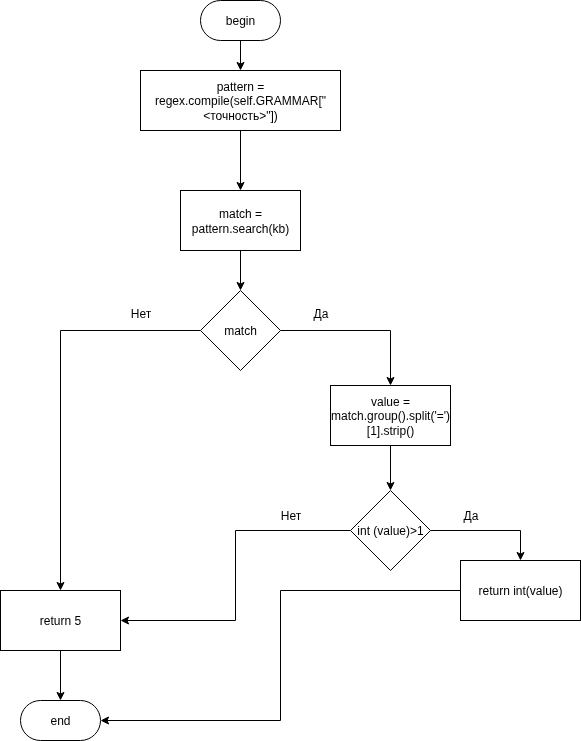

The diagram above was exported from draw.io. Its source (the exported page's mxGraphModel, read from the mxfile embedded in the PNG):
<mxGraphModel dx="1426" dy="848" grid="1" gridSize="10" guides="1" tooltips="1" connect="1" arrows="1" fold="1" page="1" pageScale="1" pageWidth="827" pageHeight="1169" math="0" shadow="0">
  <root>
    <mxCell id="0" />
    <mxCell id="1" parent="0" />
    <mxCell id="Xz4LlltZn3M_5XzIsdtA-1" style="edgeStyle=orthogonalEdgeStyle;rounded=0;orthogonalLoop=1;jettySize=auto;html=1;entryX=0.5;entryY=0;entryDx=0;entryDy=0;" parent="1" source="Xz4LlltZn3M_5XzIsdtA-2" edge="1">
      <mxGeometry relative="1" as="geometry">
        <mxPoint x="250" y="210" as="targetPoint" />
      </mxGeometry>
    </mxCell>
    <mxCell id="Xz4LlltZn3M_5XzIsdtA-2" value="begin" style="rounded=1;whiteSpace=wrap;html=1;arcSize=50;" parent="1" vertex="1">
      <mxGeometry x="210" y="140" width="80" height="40" as="geometry" />
    </mxCell>
    <mxCell id="Xz4LlltZn3M_5XzIsdtA-3" value="end" style="rounded=1;whiteSpace=wrap;html=1;arcSize=50;" parent="1" vertex="1">
      <mxGeometry x="30" y="840" width="80" height="40" as="geometry" />
    </mxCell>
    <mxCell id="Xz4LlltZn3M_5XzIsdtA-4" style="edgeStyle=orthogonalEdgeStyle;rounded=0;orthogonalLoop=1;jettySize=auto;html=1;entryX=0.5;entryY=0;entryDx=0;entryDy=0;" parent="1" source="Xz4LlltZn3M_5XzIsdtA-5" target="Xz4LlltZn3M_5XzIsdtA-7" edge="1">
      <mxGeometry relative="1" as="geometry" />
    </mxCell>
    <mxCell id="Xz4LlltZn3M_5XzIsdtA-5" value="pattern = regex.compile(self.GRAMMAR[&quot;&amp;lt;точность&amp;gt;&quot;])" style="rounded=0;whiteSpace=wrap;html=1;" parent="1" vertex="1">
      <mxGeometry x="150" y="210" width="200" height="60" as="geometry" />
    </mxCell>
    <mxCell id="Xz4LlltZn3M_5XzIsdtA-9" style="edgeStyle=orthogonalEdgeStyle;rounded=0;orthogonalLoop=1;jettySize=auto;html=1;entryX=0.5;entryY=0;entryDx=0;entryDy=0;" parent="1" source="Xz4LlltZn3M_5XzIsdtA-7" target="Xz4LlltZn3M_5XzIsdtA-8" edge="1">
      <mxGeometry relative="1" as="geometry" />
    </mxCell>
    <mxCell id="Xz4LlltZn3M_5XzIsdtA-7" value="match = pattern.search(kb)" style="rounded=0;whiteSpace=wrap;html=1;" parent="1" vertex="1">
      <mxGeometry x="190" y="330" width="120" height="60" as="geometry" />
    </mxCell>
    <mxCell id="Xz4LlltZn3M_5XzIsdtA-11" style="edgeStyle=orthogonalEdgeStyle;rounded=0;orthogonalLoop=1;jettySize=auto;html=1;entryX=0.5;entryY=0;entryDx=0;entryDy=0;" parent="1" source="Xz4LlltZn3M_5XzIsdtA-8" target="Xz4LlltZn3M_5XzIsdtA-10" edge="1">
      <mxGeometry relative="1" as="geometry" />
    </mxCell>
    <mxCell id="Xz4LlltZn3M_5XzIsdtA-15" style="edgeStyle=orthogonalEdgeStyle;rounded=0;orthogonalLoop=1;jettySize=auto;html=1;entryX=0.5;entryY=0;entryDx=0;entryDy=0;" parent="1" source="Xz4LlltZn3M_5XzIsdtA-8" target="Xz4LlltZn3M_5XzIsdtA-13" edge="1">
      <mxGeometry relative="1" as="geometry" />
    </mxCell>
    <mxCell id="Xz4LlltZn3M_5XzIsdtA-8" value="match" style="rhombus;whiteSpace=wrap;html=1;" parent="1" vertex="1">
      <mxGeometry x="210" y="430" width="80" height="80" as="geometry" />
    </mxCell>
    <mxCell id="Xz4LlltZn3M_5XzIsdtA-17" style="edgeStyle=orthogonalEdgeStyle;rounded=0;orthogonalLoop=1;jettySize=auto;html=1;entryX=0.5;entryY=0;entryDx=0;entryDy=0;" parent="1" source="Xz4LlltZn3M_5XzIsdtA-10" target="Xz4LlltZn3M_5XzIsdtA-16" edge="1">
      <mxGeometry relative="1" as="geometry" />
    </mxCell>
    <mxCell id="Xz4LlltZn3M_5XzIsdtA-10" value="value = match.group().split('=')[1].strip()" style="rounded=0;whiteSpace=wrap;html=1;" parent="1" vertex="1">
      <mxGeometry x="340" y="525" width="120" height="60" as="geometry" />
    </mxCell>
    <mxCell id="Xz4LlltZn3M_5XzIsdtA-14" style="edgeStyle=orthogonalEdgeStyle;rounded=0;orthogonalLoop=1;jettySize=auto;html=1;entryX=0.5;entryY=0;entryDx=0;entryDy=0;" parent="1" source="Xz4LlltZn3M_5XzIsdtA-13" target="Xz4LlltZn3M_5XzIsdtA-3" edge="1">
      <mxGeometry relative="1" as="geometry" />
    </mxCell>
    <mxCell id="Xz4LlltZn3M_5XzIsdtA-13" value="return 5" style="rounded=0;whiteSpace=wrap;html=1;" parent="1" vertex="1">
      <mxGeometry x="10" y="730" width="120" height="60" as="geometry" />
    </mxCell>
    <mxCell id="Xz4LlltZn3M_5XzIsdtA-18" style="edgeStyle=orthogonalEdgeStyle;rounded=0;orthogonalLoop=1;jettySize=auto;html=1;entryX=1;entryY=0.5;entryDx=0;entryDy=0;" parent="1" source="Xz4LlltZn3M_5XzIsdtA-16" target="Xz4LlltZn3M_5XzIsdtA-13" edge="1">
      <mxGeometry relative="1" as="geometry" />
    </mxCell>
    <mxCell id="Xz4LlltZn3M_5XzIsdtA-20" style="edgeStyle=orthogonalEdgeStyle;rounded=0;orthogonalLoop=1;jettySize=auto;html=1;entryX=0.5;entryY=0;entryDx=0;entryDy=0;" parent="1" source="Xz4LlltZn3M_5XzIsdtA-16" target="Xz4LlltZn3M_5XzIsdtA-19" edge="1">
      <mxGeometry relative="1" as="geometry" />
    </mxCell>
    <mxCell id="Xz4LlltZn3M_5XzIsdtA-16" value="int (value)&amp;gt;1" style="rhombus;whiteSpace=wrap;html=1;" parent="1" vertex="1">
      <mxGeometry x="360" y="630" width="80" height="80" as="geometry" />
    </mxCell>
    <mxCell id="Xz4LlltZn3M_5XzIsdtA-21" style="edgeStyle=orthogonalEdgeStyle;rounded=0;orthogonalLoop=1;jettySize=auto;html=1;entryX=1;entryY=0.5;entryDx=0;entryDy=0;" parent="1" source="Xz4LlltZn3M_5XzIsdtA-19" target="Xz4LlltZn3M_5XzIsdtA-3" edge="1">
      <mxGeometry relative="1" as="geometry" />
    </mxCell>
    <mxCell id="Xz4LlltZn3M_5XzIsdtA-19" value="return int(value)" style="rounded=0;whiteSpace=wrap;html=1;" parent="1" vertex="1">
      <mxGeometry x="470" y="700" width="120" height="60" as="geometry" />
    </mxCell>
    <mxCell id="Xz4LlltZn3M_5XzIsdtA-22" value="Да" style="text;html=1;align=center;verticalAlign=middle;resizable=0;points=[];autosize=1;strokeColor=none;fillColor=none;" parent="1" vertex="1">
      <mxGeometry x="310" y="438" width="40" height="30" as="geometry" />
    </mxCell>
    <mxCell id="Xz4LlltZn3M_5XzIsdtA-23" value="Нет" style="text;html=1;align=center;verticalAlign=middle;resizable=0;points=[];autosize=1;strokeColor=none;fillColor=none;" parent="1" vertex="1">
      <mxGeometry x="130" y="438" width="40" height="30" as="geometry" />
    </mxCell>
    <mxCell id="Xz4LlltZn3M_5XzIsdtA-24" value="Да" style="text;html=1;align=center;verticalAlign=middle;resizable=0;points=[];autosize=1;strokeColor=none;fillColor=none;" parent="1" vertex="1">
      <mxGeometry x="460" y="640" width="40" height="30" as="geometry" />
    </mxCell>
    <mxCell id="Xz4LlltZn3M_5XzIsdtA-25" value="Нет" style="text;html=1;align=center;verticalAlign=middle;resizable=0;points=[];autosize=1;strokeColor=none;fillColor=none;" parent="1" vertex="1">
      <mxGeometry x="280" y="640" width="40" height="30" as="geometry" />
    </mxCell>
  </root>
</mxGraphModel>